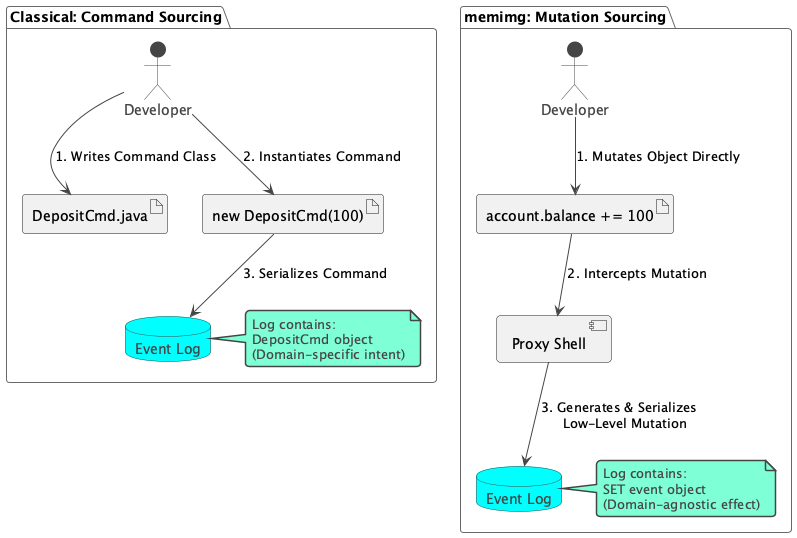

The diagram above was rendered by PlantUML. Its source (embedded in the PNG):
@startuml
!theme vibrant

package "Classical: Command Sourcing" {
  actor Dev1 as "Developer"
  artifact "DepositCmd.java" as CmdClass
  Dev1 --> CmdClass : 1. Writes Command Class
  
  artifact "new DepositCmd(100)" as CmdInstance
  Dev1 --> CmdInstance : 2. Instantiates Command
  
  database "Event Log" as Log1
  CmdInstance --> Log1 : 3. Serializes Command
  
  note right of Log1
    Log contains:
    DepositCmd object
    (Domain-specific intent)
  end note
}

package "memimg: Mutation Sourcing" {
  actor Dev2 as "Developer"
  artifact "account.balance += 100" as Mutation
  Dev2 --> Mutation : 1. Mutates Object Directly
  
  component "Proxy Shell" as Shell
  Mutation --> Shell : 2. Intercepts Mutation
  
  database "Event Log" as Log2
  Shell --> Log2 : 3. Generates & Serializes\n   Low-Level Mutation
   
  note right of Log2
    Log contains:
    SET event object
    (Domain-agnostic effect)
  end note
}

@enduml